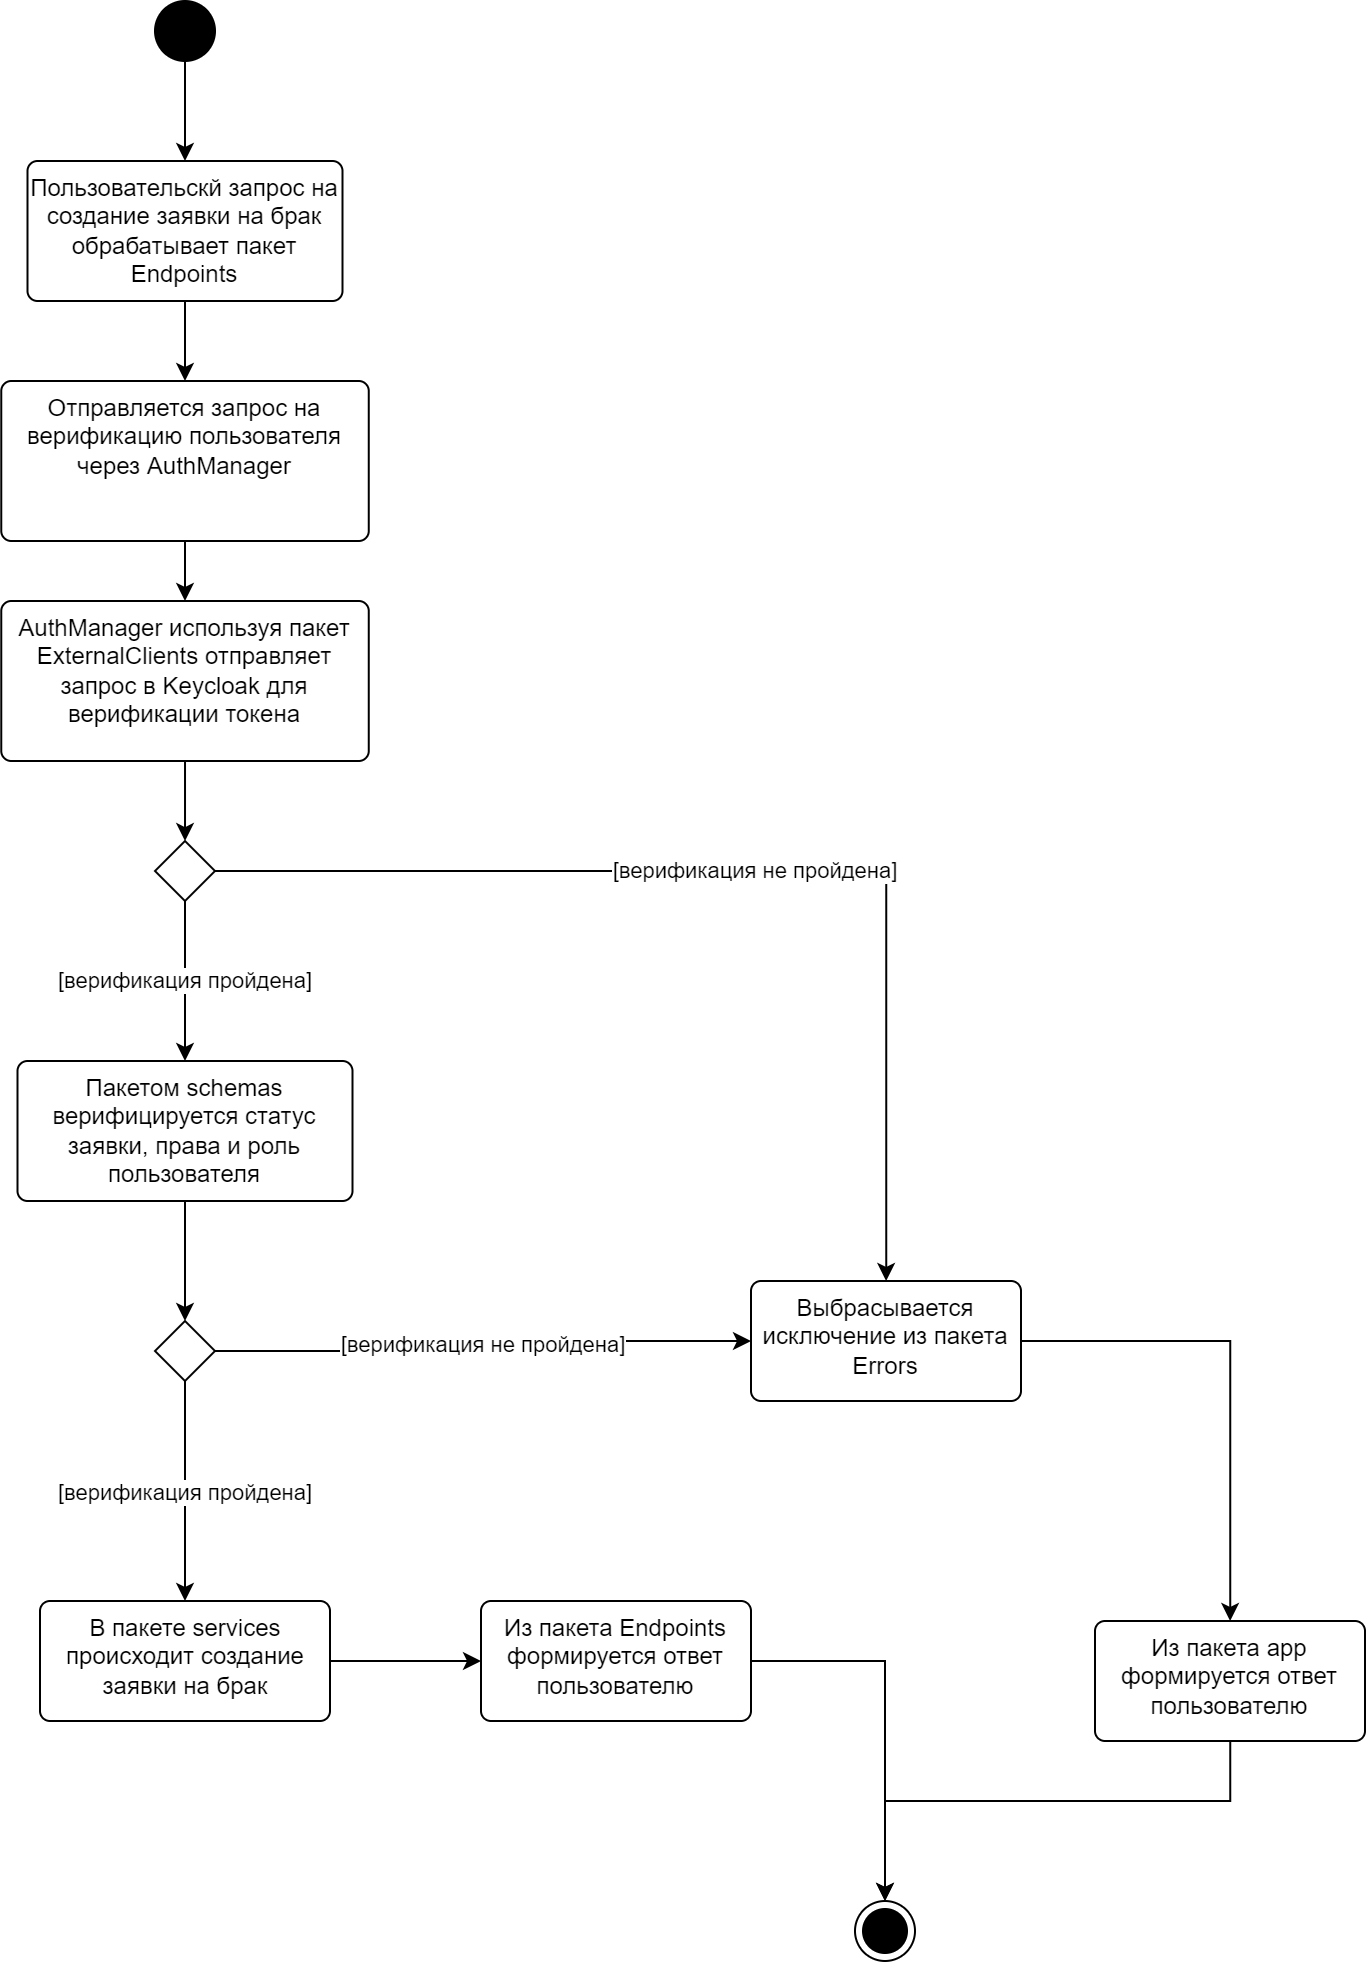

The diagram above was exported from draw.io. Its source (the exported page's mxGraphModel, read from the mxfile embedded in the PNG):
<mxGraphModel dx="1480" dy="866" grid="1" gridSize="10" guides="1" tooltips="1" connect="1" arrows="1" fold="1" page="1" pageScale="1" pageWidth="850" pageHeight="1100" math="0" shadow="0">
  <root>
    <mxCell id="0" />
    <mxCell id="1" parent="0" />
    <mxCell id="dtvuRHMxNnsIdL6LE3eW-1" style="edgeStyle=orthogonalEdgeStyle;rounded=0;orthogonalLoop=1;jettySize=auto;html=1;" parent="1" source="dtvuRHMxNnsIdL6LE3eW-2" target="dtvuRHMxNnsIdL6LE3eW-4" edge="1">
      <mxGeometry relative="1" as="geometry" />
    </mxCell>
    <mxCell id="dtvuRHMxNnsIdL6LE3eW-2" value="" style="ellipse;fillColor=strokeColor;html=1;" parent="1" vertex="1">
      <mxGeometry x="910" y="50" width="30" height="30" as="geometry" />
    </mxCell>
    <mxCell id="dtvuRHMxNnsIdL6LE3eW-3" value="" style="edgeStyle=orthogonalEdgeStyle;rounded=0;orthogonalLoop=1;jettySize=auto;html=1;" parent="1" source="dtvuRHMxNnsIdL6LE3eW-4" target="dtvuRHMxNnsIdL6LE3eW-6" edge="1">
      <mxGeometry relative="1" as="geometry" />
    </mxCell>
    <mxCell id="dtvuRHMxNnsIdL6LE3eW-4" value="Пользовательскй запрос на создание заявки на брак обрабатывает пакет Endpoints" style="html=1;align=center;verticalAlign=top;rounded=1;absoluteArcSize=1;arcSize=10;dashed=0;whiteSpace=wrap;" parent="1" vertex="1">
      <mxGeometry x="846.25" y="130" width="157.5" height="70" as="geometry" />
    </mxCell>
    <mxCell id="f8W0930gEXtGElc2nEIg-2" value="" style="edgeStyle=orthogonalEdgeStyle;rounded=0;orthogonalLoop=1;jettySize=auto;html=1;" parent="1" source="dtvuRHMxNnsIdL6LE3eW-6" target="f8W0930gEXtGElc2nEIg-1" edge="1">
      <mxGeometry relative="1" as="geometry" />
    </mxCell>
    <mxCell id="dtvuRHMxNnsIdL6LE3eW-6" value="Отправляется запрос на верификацию пользователя через AuthManager" style="html=1;align=center;verticalAlign=top;rounded=1;absoluteArcSize=1;arcSize=10;dashed=0;whiteSpace=wrap;" parent="1" vertex="1">
      <mxGeometry x="833.13" y="240" width="183.75" height="80" as="geometry" />
    </mxCell>
    <mxCell id="dtvuRHMxNnsIdL6LE3eW-7" style="edgeStyle=orthogonalEdgeStyle;rounded=0;orthogonalLoop=1;jettySize=auto;html=1;" parent="1" source="dtvuRHMxNnsIdL6LE3eW-16" target="dtvuRHMxNnsIdL6LE3eW-14" edge="1">
      <mxGeometry relative="1" as="geometry">
        <Array as="points">
          <mxPoint x="1100" y="890" />
          <mxPoint x="1100" y="890" />
        </Array>
      </mxGeometry>
    </mxCell>
    <mxCell id="dtvuRHMxNnsIdL6LE3eW-8" style="edgeStyle=orthogonalEdgeStyle;rounded=0;orthogonalLoop=1;jettySize=auto;html=1;" parent="1" source="dtvuRHMxNnsIdL6LE3eW-9" target="dtvuRHMxNnsIdL6LE3eW-19" edge="1">
      <mxGeometry relative="1" as="geometry" />
    </mxCell>
    <mxCell id="dtvuRHMxNnsIdL6LE3eW-9" value="Пакетом schemas верифицируется статус заявки, права и роль пользователя" style="html=1;align=center;verticalAlign=top;rounded=1;absoluteArcSize=1;arcSize=10;dashed=0;whiteSpace=wrap;" parent="1" vertex="1">
      <mxGeometry x="841.25" y="580" width="167.5" height="70" as="geometry" />
    </mxCell>
    <mxCell id="dtvuRHMxNnsIdL6LE3eW-10" value="[верификация пройдена]" style="edgeStyle=orthogonalEdgeStyle;rounded=0;orthogonalLoop=1;jettySize=auto;html=1;" parent="1" source="dtvuRHMxNnsIdL6LE3eW-12" target="dtvuRHMxNnsIdL6LE3eW-9" edge="1">
      <mxGeometry relative="1" as="geometry" />
    </mxCell>
    <mxCell id="dtvuRHMxNnsIdL6LE3eW-11" value="[верификация не пройдена]" style="edgeStyle=orthogonalEdgeStyle;rounded=0;orthogonalLoop=1;jettySize=auto;html=1;" parent="1" source="dtvuRHMxNnsIdL6LE3eW-12" target="f8W0930gEXtGElc2nEIg-5" edge="1">
      <mxGeometry relative="1" as="geometry" />
    </mxCell>
    <mxCell id="dtvuRHMxNnsIdL6LE3eW-12" value="" style="rhombus;" parent="1" vertex="1">
      <mxGeometry x="910" y="470" width="30" height="30" as="geometry" />
    </mxCell>
    <mxCell id="dtvuRHMxNnsIdL6LE3eW-13" style="edgeStyle=orthogonalEdgeStyle;rounded=0;orthogonalLoop=1;jettySize=auto;html=1;" parent="1" source="dtvuRHMxNnsIdL6LE3eW-14" target="dtvuRHMxNnsIdL6LE3eW-15" edge="1">
      <mxGeometry relative="1" as="geometry" />
    </mxCell>
    <mxCell id="dtvuRHMxNnsIdL6LE3eW-14" value="Из пакета Endpoints формируется ответ пользователю" style="html=1;align=center;verticalAlign=top;rounded=1;absoluteArcSize=1;arcSize=10;dashed=0;whiteSpace=wrap;" parent="1" vertex="1">
      <mxGeometry x="1073" y="850" width="135" height="60" as="geometry" />
    </mxCell>
    <mxCell id="dtvuRHMxNnsIdL6LE3eW-15" value="" style="ellipse;html=1;shape=endState;fillColor=strokeColor;" parent="1" vertex="1">
      <mxGeometry x="1260" y="1000" width="30" height="30" as="geometry" />
    </mxCell>
    <mxCell id="dtvuRHMxNnsIdL6LE3eW-16" value="В пакете services происходит создание заявки на брак" style="html=1;align=center;verticalAlign=top;rounded=1;absoluteArcSize=1;arcSize=10;dashed=0;whiteSpace=wrap;" parent="1" vertex="1">
      <mxGeometry x="852.5" y="850" width="145" height="60" as="geometry" />
    </mxCell>
    <mxCell id="dtvuRHMxNnsIdL6LE3eW-17" value="[верификация пройдена]" style="edgeStyle=orthogonalEdgeStyle;rounded=0;orthogonalLoop=1;jettySize=auto;html=1;" parent="1" source="dtvuRHMxNnsIdL6LE3eW-19" target="dtvuRHMxNnsIdL6LE3eW-16" edge="1">
      <mxGeometry relative="1" as="geometry" />
    </mxCell>
    <mxCell id="dtvuRHMxNnsIdL6LE3eW-18" value="[верификация не пройдена]" style="edgeStyle=orthogonalEdgeStyle;rounded=0;orthogonalLoop=1;jettySize=auto;html=1;" parent="1" source="dtvuRHMxNnsIdL6LE3eW-19" target="f8W0930gEXtGElc2nEIg-5" edge="1">
      <mxGeometry relative="1" as="geometry" />
    </mxCell>
    <mxCell id="dtvuRHMxNnsIdL6LE3eW-19" value="" style="rhombus;" parent="1" vertex="1">
      <mxGeometry x="910" y="710" width="30" height="30" as="geometry" />
    </mxCell>
    <mxCell id="f8W0930gEXtGElc2nEIg-4" style="edgeStyle=orthogonalEdgeStyle;rounded=0;orthogonalLoop=1;jettySize=auto;html=1;" parent="1" source="f8W0930gEXtGElc2nEIg-1" target="dtvuRHMxNnsIdL6LE3eW-12" edge="1">
      <mxGeometry relative="1" as="geometry" />
    </mxCell>
    <mxCell id="f8W0930gEXtGElc2nEIg-1" value="AuthManager используя пакет ExternalClients отправляет запрос в Keycloak для верификации токена" style="html=1;align=center;verticalAlign=top;rounded=1;absoluteArcSize=1;arcSize=10;dashed=0;whiteSpace=wrap;" parent="1" vertex="1">
      <mxGeometry x="833.13" y="350" width="183.75" height="80" as="geometry" />
    </mxCell>
    <mxCell id="f8W0930gEXtGElc2nEIg-7" style="edgeStyle=orthogonalEdgeStyle;rounded=0;orthogonalLoop=1;jettySize=auto;html=1;" parent="1" source="f8W0930gEXtGElc2nEIg-5" target="f8W0930gEXtGElc2nEIg-8" edge="1">
      <mxGeometry relative="1" as="geometry" />
    </mxCell>
    <mxCell id="f8W0930gEXtGElc2nEIg-5" value="Выбрасывается исключение из пакета Errors" style="html=1;align=center;verticalAlign=top;rounded=1;absoluteArcSize=1;arcSize=10;dashed=0;whiteSpace=wrap;" parent="1" vertex="1">
      <mxGeometry x="1208" y="690" width="135" height="60" as="geometry" />
    </mxCell>
    <mxCell id="f8W0930gEXtGElc2nEIg-9" style="edgeStyle=orthogonalEdgeStyle;rounded=0;orthogonalLoop=1;jettySize=auto;html=1;" parent="1" source="f8W0930gEXtGElc2nEIg-8" target="dtvuRHMxNnsIdL6LE3eW-15" edge="1">
      <mxGeometry relative="1" as="geometry">
        <Array as="points">
          <mxPoint x="1448" y="950" />
          <mxPoint x="1275" y="950" />
        </Array>
      </mxGeometry>
    </mxCell>
    <mxCell id="f8W0930gEXtGElc2nEIg-8" value="Из пакета app формируется ответ пользователю" style="html=1;align=center;verticalAlign=top;rounded=1;absoluteArcSize=1;arcSize=10;dashed=0;whiteSpace=wrap;" parent="1" vertex="1">
      <mxGeometry x="1380" y="860" width="135" height="60" as="geometry" />
    </mxCell>
  </root>
</mxGraphModel>